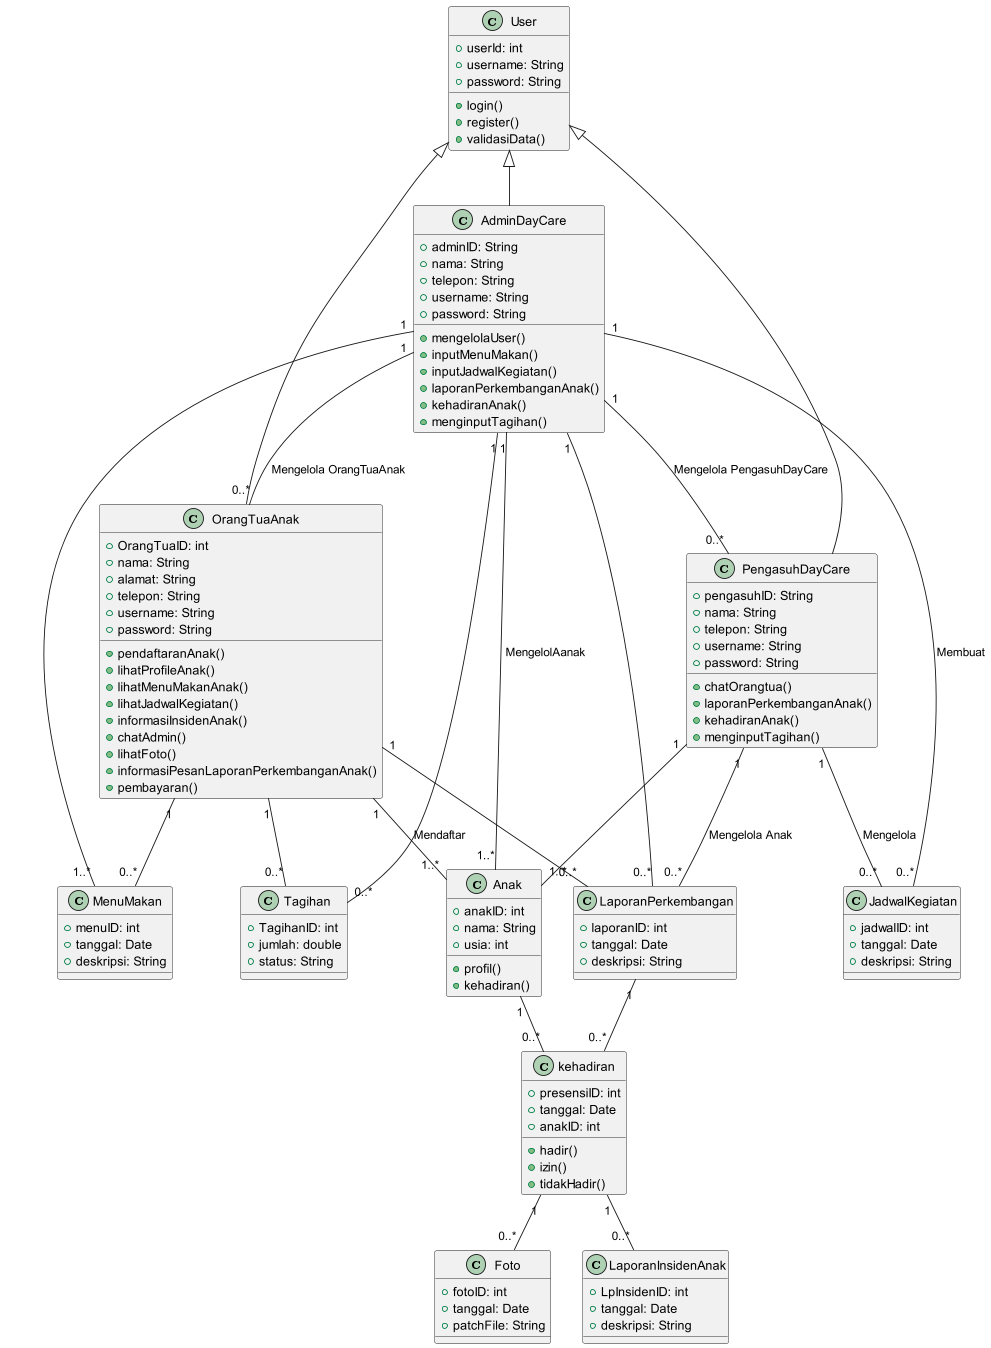

The diagram above was rendered by PlantUML. Its source (embedded in the PNG):
@startuml

class User {
    +userId: int
    +username: String
    +password: String
    +login()
    +register()
    +validasiData()
}

class OrangTuaAnak extends User {
    +OrangTuaID: int
    +nama: String
    +alamat: String
    +telepon: String
    +username: String
    +password: String
    +pendaftaranAnak()
    +lihatProfileAnak()
    +lihatMenuMakanAnak()
    +lihatJadwalKegiatan()
    +informasiInsidenAnak()
    +chatAdmin()
    +lihatFoto()
    +informasiPesanLaporanPerkembanganAnak()
    +pembayaran()
}

class AdminDayCare extends User {
    +adminID: String
    +nama: String
    +telepon: String
    +username: String
    +password: String
    +mengelolaUser()
    +inputMenuMakan()
    +inputJadwalKegiatan()
    +laporanPerkembanganAnak()
    +kehadiranAnak()
    +menginputTagihan()
}

class PengasuhDayCare extends User {
    +pengasuhID: String
    +nama: String
    +telepon: String
    +username: String
    +password: String
    +chatOrangtua()
    +laporanPerkembanganAnak()
    +kehadiranAnak()
    +menginputTagihan()
}

class Anak {
    +anakID: int
    +nama: String
    +usia: int
    +profil()
    +kehadiran()
}

class MenuMakan {
    +menuID: int
    +tanggal: Date
    +deskripsi: String
}

class JadwalKegiatan {
    +jadwalID: int
    +tanggal: Date
    +deskripsi: String
}

class Tagihan {
    +TagihanID: int
    +jumlah: double
    +status: String
}

class LaporanPerkembangan {
    +laporanID: int
    +tanggal: Date
    +deskripsi: String
}

class kehadiran {
    +presensiID: int
    +tanggal: Date
    +anakID: int
    +hadir()
    +izin()
    +tidakHadir()
}

class Foto {
    +fotoID: int
    +tanggal: Date
    +patchFile: String
}

class LaporanInsidenAnak {
    +LpInsidenID: int
    +tanggal: Date
    +deskripsi: String
}


OrangTuaAnak "1" -- "1..*" Anak : Mendaftar
AdminDayCare "1" -- "1..*" Anak : MengelolAanak
AdminDayCare "1" -- "0..*" OrangTuaAnak : Mengelola OrangTuaAnak
AdminDayCare "1" -- "0..*" PengasuhDayCare : Mengelola PengasuhDayCare
PengasuhDayCare "1" -- "1..*" Anak
OrangTuaAnak "1" -- "0..*" LaporanPerkembangan
AdminDayCare "1" -- "0..*" LaporanPerkembangan
PengasuhDayCare "1" -- "0..*" LaporanPerkembangan : Mengelola Anak
LaporanPerkembangan "1" -- "0..*" kehadiran
OrangTuaAnak "1" -- "0..*" Tagihan
AdminDayCare "1" -- "0..*" Tagihan
OrangTuaAnak "1" -- "0..*" MenuMakan
AdminDayCare "1" -- "1..*" MenuMakan
kehadiran "1" -- "0..*" Foto
AdminDayCare "1" -- "0..*" JadwalKegiatan : Membuat
PengasuhDayCare "1" -- "0..*" JadwalKegiatan : Mengelola
kehadiran "1" -- "0..*" LaporanInsidenAnak
Anak "1" -- "0..*" kehadiran


@enduml